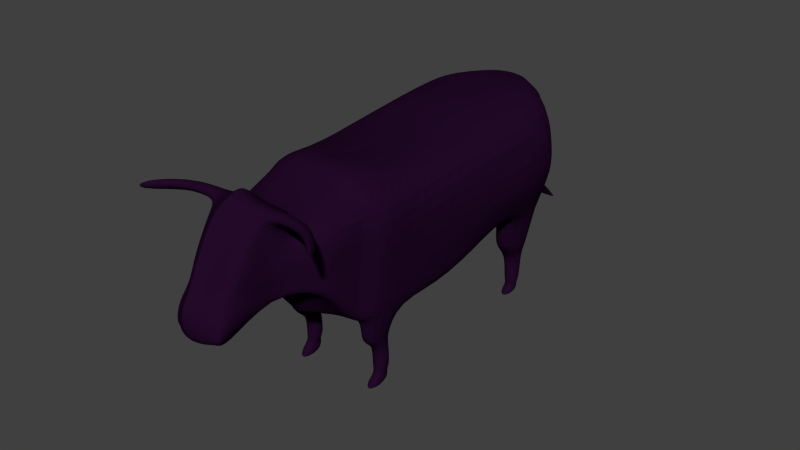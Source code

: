 # Source: cow01.blend  (saved by Blender 2.75.0; exported with 4.5.12 LTS)
import bpy
from mathutils import Matrix  # noqa: F401  (used for matrix-valued properties, if any)

bpy.ops.wm.read_factory_settings(use_empty=True)
scene = bpy.context.scene
scene.name = 'Scene'

# ---- collections
col_collection_1 = bpy.data.collections.new('Collection 1'); scene.collection.children.link(col_collection_1)

# ---- materials (node trees are filled in below, after node groups)
mat_material_001 = bpy.data.materials.new('Material.001')
mat_material_001.alpha_threshold = 0.0
mat_material_001.use_transparent_shadow = False
mat_material_001.diffuse_color = (0.01688, 0.003142, 0.02198, 1.0)
mat_material_001.roughness = 0.5

# ---- material node trees

# ---- world
world_world = bpy.data.worlds.new('World'); scene.world = world_world
world_world.color = (0.05088, 0.05088, 0.05088)
world_world.use_sun_shadow = False
world_world.sun_shadow_jitter_overblur = 0.0
world_world.cycles.sampling_method = 'MANUAL'
world_world.cycles.sample_map_resolution = 256

# ---- meshes
me_cube_001 = bpy.data.meshes.new('Cube.001')
me_cube_001.from_pydata([(1.004, -1.082, -0.7256), (1.214, -0.9974, 1.1), (1.293, 0.6319, -0.6798), (1.503, 0.6278, 1.161), (1.212, -1.221, 0.996), (1.017, -1.281, 0.1358), (0.8135, -1.387, 0.8516), (0.4904, -1.506, 0.1788), (0.5659, -1.583, 1.337), (0.5659, -1.862, 0.3433), (0.3346, -1.815, -0.1888), (0.5679, -1.913, 0.01589), (0.4887, -1.302, 1.257), (0.5712, -1.479, 1.556), (0.8796, 0.8362, 1.02), (0.6695, 0.8403, -0.1462), (1.503, 0.3217, 1.161), (1.293, 0.3122, -0.6775), (1.454, -0.9157, 1.098), (1.243, -0.9969, -0.7286), (1.243, -0.7539, -0.7304), (1.454, -0.683, 1.098), (2.04, -1.677, 1.575), (-0.0007589, 0.6942, 1.354), (0.4017, 0.6849, 1.35), (0.7554, 0.632, 1.322), (0.6706, 0.632, -0.6769), (0.3381, 0.6849, -0.7189), (0.0009268, 0.6942, -0.7266), (1.426, -1.528, 1.444), (0.757, -0.9908, 1.354), (0.4033, -1.007, 1.381), (0.001164, -1.01, 1.386), (1.452, -1.451, 1.283), (1.428, -1.479, 1.547), (-0.01109, -1.187, -0.7606), (0.3382, -1.102, -0.767), (0.6706, -1.082, -0.7256), (0.7533, -1.217, 1.154), (0.3995, -1.241, 1.178), (-0.002662, -1.245, 1.182), (1.336, -1.405, 1.423), (0.3485, -1.871, -0.07174), (-0.0002659, -1.394, 0.1357), (0.3513, -1.307, 0.124), (0.6833, -1.281, 0.1358), (0.6007, -1.402, 1.191), (0.3224, -1.432, 1.216), (0.0007746, -1.438, 1.22), (0.1721, -1.912, -0.06855), (0.002406, -1.917, -0.07018), (0.002748, -1.491, 0.2951), (0.1331, -1.486, 0.298), (0.2631, -1.454, 0.3052), (0.4099, -1.6, 1.351), (0.1995, -1.672, 1.438), (-0.00297, -1.686, 1.587), (0.7337, -1.45, 1.291), (-0.001939, -1.424, 1.564), (-0.005465, -1.992, 0.4334), (0.1995, -1.961, 0.4105), (0.4099, -1.879, 0.3574), (0.2279, -1.43, 1.486), (-0.002599, -1.856, -0.1968), (0.1257, -1.851, -0.1942), (0.2579, -1.814, -0.1912), (0.4125, -1.403, 1.429), (0.001836, -1.961, 0.01999), (0.2052, -1.955, 0.02092), (0.4131, -1.911, 0.01333), (0.3288, -1.301, 1.255), (0.1884, -1.324, 1.306), (0.004421, -1.326, 1.313), (0.6181, -1.405, 1.431), (0.4721, -1.477, 1.553), (0.256, -1.506, 1.613), (0.00773, -1.493, 1.743), (0.4709, -1.873, -0.06925), (0.5918, -1.501, 1.136), (0.002347, 0.9109, 1.205), (0.2885, 0.9004, 1.201), (0.5335, 0.8403, 1.178), (0.5335, 0.8403, -0.1471), (0.2885, 0.9004, -0.1705), (-0.0006352, 0.9109, -0.1744), (0.5949, -1.714, 0.2743), (0.7554, 0.3259, 1.322), (0.4017, 0.3683, 1.35), (-0.000759, 0.3757, 1.354), (0.4691, -1.535, 1.457), (0.2517, -1.584, 1.531), (-0.001045, 0.7362, -0.788), (0.3381, 0.3542, -0.7165), (0.6705, 0.3123, -0.6746), (0.002701, -1.584, 1.67), (-0.0006685, -1.016, -0.7753), (0.3382, -1.013, -0.7677), (0.6706, -0.9968, -0.7262), (0.7591, -0.9054, 1.494), (0.4055, -0.9187, 1.521), (0.001499, -0.921, 1.526), (0.01023, -1.379, 1.27), (0.2684, -1.375, 1.263), (-0.0006651, -0.763, -0.7772), (0.3382, -0.7617, -0.7695), (0.6706, -0.7538, -0.728), (0.7568, -0.6767, 1.342), (0.4031, -0.682, 1.369), (0.0004648, -0.6828, 1.374), (0.5262, -1.348, 1.224), (0.6707, -0.8847, -1.386), (1.004, -0.8848, -1.386), (1.004, -0.8019, -1.361), (0.6706, -0.8019, -1.361), (1.004, 0.4656, -1.531), (1.004, 0.5425, -1.492), (0.6706, 0.4308, -1.525), (0.6705, 0.5425, -1.492), (0.9371, 0.4372, -2.126), (0.9371, 0.5012, -2.085), (0.7306, 0.4372, -2.128), (0.7305, 0.5012, -2.086), (1.004, 0.3126, -2.275), (1.004, 0.5331, -2.261), (0.6705, 0.3123, -2.275), (0.6705, 0.5331, -2.261), (0.771, -0.9097, -1.878), (0.9394, -0.9097, -1.876), (0.9393, -0.8168, -1.853), (0.7709, -0.8169, -1.854), (0.6706, -1.044, -2.094), (1.004, -1.044, -2.094), (1.004, -0.7911, -2.097), (0.6706, -0.7911, -2.097), (0.805, 0.7559, -0.3612), (1.015, 0.7518, 1.078), (1.947, -1.603, 1.451), (2.063, -1.649, 1.311), (0.5687, -1.528, 1.453), (0.001088, 0.8231, 1.265), (0.3343, 0.8131, 1.261), (0.6234, 0.7559, 1.237), (0.5385, 0.7559, -0.3612), (0.2707, 0.8131, -0.3923), (-0.000396, 0.8231, -0.3982), (0.6042, -1.342, 1.067), (2.037, -1.726, 1.472), (0.1697, 1.193, -1.212), (-0.0002162, 1.197, -1.197), (0.2059, 1.156, -1.288), (0.0004146, 1.158, -1.289), (0.04443, 1.366, -1.635), (-0.002052, 1.366, -1.637), (0.04296, 1.359, -1.661), (0.001074, 1.359, -1.663), (1.742, 0.6298, 0.2372), (1.109, -1.04, 0.1873), (1.114, -1.251, 0.5659), (0.6519, -1.446, 0.5152), (0.5659, -1.722, 0.8399), (0.7745, 0.8382, 0.4369), (1.742, 0.3169, 0.2384), (1.348, -0.9563, 0.1846), (1.348, -0.7185, 0.1837), (0.5934, -1.608, 0.705), (0.002347, 0.9109, 0.5151), (0.2885, 0.9004, 0.515), (0.5335, 0.8403, 0.5156), (0.4099, -1.74, 0.854), (0.1995, -1.816, 0.9243), (-0.004217, -1.839, 1.01), (0.91, 0.7539, 0.3586), (1.289, 0.1122, -0.4733), (1.496, 0.1252, 1.161), (0.002613, 0.1571, -0.3692), (0.3435, 0.151, -0.3615), (0.6761, 0.4909, -0.3835), (0.7554, 0.1294, 1.322), (0.4017, 0.1649, 1.35), (-0.000759, 0.1712, 1.354), (1.686, 0.116, 0.2397), (1.48, -0.3151, 1.161), (-0.004936, -0.3376, -0.9895), (0.3339, -0.3409, -0.9818), (0.6664, -0.3598, -0.94), (0.7539, -0.3133, 1.228), (0.4003, -0.293, 1.255), (-0.0005834, -0.2894, 1.26), (1.266, -0.3599, -0.9427), (1.56, -0.334, 0.2426), (1.482, 0.631, -0.2935), (1.048, -1.064, -0.341), (1.058, -1.269, 0.317), (0.5584, -1.481, 0.3205), (0.4778, -1.793, 0.5517), (0.7138, 0.8394, 0.09943), (1.482, 0.3142, -0.2917), (1.288, -0.9798, -0.3439), (1.288, -0.739, -0.3453), (0.5475, -1.669, 0.4562), (0.0006209, 0.9109, 0.116), (0.2885, 0.9004, 0.1183), (0.5335, 0.8403, 0.1321), (0.3248, -1.81, 0.5657), (0.1557, -1.878, 0.6237), (-0.004932, -1.906, 0.6728), (0.8492, 0.755, -0.05801), (1.456, 0.1138, -0.1729), (1.39, -0.349, -0.4434), (1.055, -1.015, -1.227), (1.055, -0.7916, -1.226), (0.6706, -1.015, -1.227), (0.6706, -0.7916, -1.225), (0.6706, -0.7954, -1.803), (0.6707, -0.907, -1.823), (1.004, -0.907, -1.823), (1.004, -0.7954, -1.803), (1.181, 0.5805, -1.275), (0.5669, 0.5805, -1.274), (0.567, 0.2952, -1.304), (1.181, 0.33, -1.311), (1.004, 0.5272, -2.02), (0.6705, 0.5272, -2.02), (1.004, 0.4219, -2.054), (0.6706, 0.4178, -2.053), (-0.0001676, 1.194, -1.042), (9.62e-05, 1.094, -1.255), (0.2341, 1.193, -1.042), (0.272, 1.108, -1.257), (-0.0003141, 1.226, -1.244), (5.111e-05, 1.166, -1.36), (0.1662, 1.226, -1.244), (0.1878, 1.174, -1.361), (-0.0003247, 0.8624, -0.5224), (0.2709, 0.8558, -0.5177), (-0.0005674, 0.9519, -0.3001), (0.2806, 0.9427, -0.2967), (-0.000361, 1.077, -0.6832), (0.2566, 1.072, -0.6813), (-0.0001074, 0.9821, -0.9009), (0.2714, 0.9859, -0.8995)], [], [(197, 191, 0, 19), (218, 217, 115, 117), (156, 1, 4, 157), (37, 0, 5, 45), (53, 7, 10, 65), (45, 5, 7, 53), (157, 4, 6, 158), (164, 78, 8, 159), (57, 145, 12, 73), (42, 77, 11, 69), (85, 9, 11, 77), (89, 138, 13, 74), (202, 195, 15, 82), (141, 135, 14, 81), (206, 134, 15, 195), (176, 93, 17, 172), (190, 196, 17, 2), (37, 97, 19, 0), (198, 197, 19, 20), (208, 198, 20, 188), (210, 209, 111, 112), (18, 21, 106, 98), (98, 106, 107, 99), (99, 107, 108, 100), (33, 41, 136, 137), (34, 29, 146, 22), (95, 103, 104, 96), (96, 104, 105, 97), (1, 18, 98, 30), (30, 98, 99, 31), (31, 99, 100, 32), (146, 137, 136, 22), (57, 73, 41, 33), (35, 95, 96, 36), (36, 96, 97, 37), (73, 13, 34, 41), (174, 91, 92, 175), (175, 92, 93, 176), (173, 16, 86, 177), (177, 86, 87, 178), (178, 87, 88, 179), (13, 138, 29, 34), (29, 33, 137, 146), (139, 140, 80, 79), (140, 141, 81, 80), (158, 6, 78, 164), (200, 201, 83, 84), (201, 202, 82, 83), (145, 109, 70, 12), (109, 102, 71, 70), (102, 101, 72, 71), (138, 57, 33, 29), (65, 10, 77, 42), (94, 90, 75, 76), (90, 89, 74, 75), (73, 66, 74, 13), (66, 62, 75, 74), (62, 58, 76, 75), (7, 85, 77, 10), (9, 61, 69, 11), (61, 60, 68, 69), (60, 59, 67, 68), (12, 70, 66, 73), (70, 71, 62, 66), (50, 49, 68, 67), (49, 42, 69, 68), (194, 203, 61, 9), (203, 204, 60, 61), (204, 205, 59, 60), (71, 72, 58, 62), (4, 38, 46, 6), (38, 39, 47, 46), (39, 40, 48, 47), (63, 64, 49, 50), (64, 65, 42, 49), (43, 44, 52, 51), (44, 45, 53, 52), (8, 78, 57, 138), (51, 52, 64, 63), (52, 53, 65, 64), (78, 6, 145, 57), (35, 36, 44, 43), (36, 37, 45, 44), (16, 3, 25, 86), (86, 25, 24, 87), (87, 24, 23, 88), (54, 8, 138, 89), (6, 46, 109, 145), (91, 28, 27, 92), (92, 27, 26, 93), (1, 30, 38, 4), (30, 31, 39, 38), (31, 32, 40, 39), (46, 47, 102, 109), (134, 142, 82, 15), (142, 143, 83, 82), (226, 225, 148, 150), (47, 48, 101, 102), (214, 213, 129, 126), (209, 211, 110, 111), (212, 210, 112, 113), (211, 212, 113, 110), (222, 221, 119, 121), (220, 219, 116, 114), (217, 220, 114, 115), (219, 218, 117, 116), (119, 118, 122, 123), (221, 223, 118, 119), (224, 222, 121, 120), (223, 224, 120, 118), (124, 125, 123, 122), (120, 121, 125, 124), (118, 120, 124, 122), (121, 119, 123, 125), (129, 128, 132, 133), (216, 215, 127, 128), (213, 216, 128, 129), (215, 214, 126, 127), (130, 133, 132, 131), (127, 126, 130, 131), (126, 129, 133, 130), (128, 127, 131, 132), (56, 55, 90, 94), (27, 28, 144, 143), (26, 27, 143, 142), (2, 26, 142, 134), (24, 25, 141, 140), (23, 24, 140, 139), (55, 54, 89, 90), (190, 2, 134, 206), (25, 3, 135, 141), (230, 229, 152, 154), (225, 227, 147, 148), (228, 226, 150, 149), (227, 228, 149, 147), (41, 34, 22, 136), (229, 231, 151, 152), (232, 230, 154, 153), (231, 232, 153, 151), (3, 155, 171, 135), (55, 56, 170, 169), (54, 55, 169, 168), (8, 54, 168, 159), (80, 81, 167, 166), (79, 80, 166, 165), (193, 158, 164, 199), (181, 21, 163, 189), (21, 18, 162, 163), (3, 16, 161, 155), (135, 171, 160, 14), (81, 14, 160, 167), (199, 164, 159, 194), (192, 157, 158, 193), (191, 156, 157, 192), (18, 1, 156, 162), (16, 173, 180, 161), (186, 178, 179, 187), (185, 177, 178, 186), (181, 173, 177, 185), (183, 175, 176, 184), (182, 174, 175, 183), (196, 207, 172, 17), (184, 176, 172, 188), (105, 184, 188, 20), (103, 182, 183, 104), (104, 183, 184, 105), (21, 181, 185, 106), (106, 185, 186, 107), (107, 186, 187, 108), (173, 181, 189, 180), (207, 208, 188, 172), (180, 189, 208, 207), (161, 180, 207, 196), (0, 191, 192, 5), (5, 192, 193, 7), (85, 199, 194, 9), (7, 193, 199, 85), (155, 190, 206, 171), (169, 170, 205, 204), (168, 169, 204, 203), (159, 168, 203, 194), (166, 167, 202, 201), (165, 166, 201, 200), (189, 163, 198, 208), (163, 162, 197, 198), (155, 161, 196, 190), (171, 206, 195, 160), (167, 160, 195, 202), (162, 156, 191, 197), (97, 105, 212, 211), (105, 20, 210, 212), (19, 97, 211, 209), (20, 19, 209, 210), (111, 110, 214, 215), (113, 112, 216, 213), (112, 111, 215, 216), (110, 113, 213, 214), (93, 26, 218, 219), (2, 17, 220, 217), (17, 93, 219, 220), (26, 2, 217, 218), (114, 116, 224, 223), (116, 117, 222, 224), (115, 114, 223, 221), (117, 115, 221, 222), (238, 240, 228, 227), (240, 239, 226, 228), (237, 238, 227, 225), (239, 237, 225, 226), (147, 149, 232, 231), (149, 150, 230, 232), (148, 147, 231, 229), (150, 148, 229, 230), (144, 84, 235, 233), (84, 83, 236, 235), (143, 144, 233, 234), (83, 143, 234, 236), (233, 235, 237, 239), (235, 236, 238, 237), (234, 233, 239, 240), (236, 234, 240, 238)])
_uv = me_cube_001.uv_layers.new(name='UVMap')
_uv.uv.foreach_set('vector', [0.1988, 0.3104, 0.1782, 0.3308, 0.1574, 0.2927, 0.1679, 0.2839, 0.2675, 0.07537, 0.2676, 0.09116, 0.2589, 0.07544, 0.2618, 0.07214, 0.2322, 0.3813, 0.3702, 0.4283, 0.3445, 0.454, 0.2696, 0.4438, 0.13, 0.2951, 0.1574, 0.2927, 0.1957, 0.4072, 0.1423, 0.4263, 0.07537, 0.4601, 0.1109, 0.4863, 0.04354, 0.5287, 0.03746, 0.5295, 0.1423, 0.4263, 0.1957, 0.4072, 0.1109, 0.4863, 0.07537, 0.4601, 0.2696, 0.4438, 0.3445, 0.454, 0.3, 0.5415, 0.1978, 0.523, 0.8654, 0.5992, 0.9764, 0.6785, 0.9803, 0.7341, 0.8686, 0.6492, 0.6689, 0.9719, 0.6689, 0.8927, 0.7284, 0.9161, 0.7206, 0.9834, 0.04846, 0.5417, 0.06129, 0.5368, 0.07216, 0.5415, 0.05941, 0.549, 0.1136, 0.5374, 0.1048, 0.5642, 0.07216, 0.5415, 0.06129, 0.5368, 0.3428, 0.7566, 0.348, 0.7312, 0.3622, 0.7329, 0.3705, 0.7568, 0.3507, 0.06057, 0.3456, 0.07784, 0.3227, 0.07072, 0.3222, 0.05817, 0.4698, 0.1248, 0.4264, 0.1434, 0.4303, 0.1287, 0.469, 0.1057, 0.3288, 0.08919, 0.3027, 0.08252, 0.3227, 0.07072, 0.3456, 0.07784, 0.2137, 0.1101, 0.2464, 0.09083, 0.2626, 0.1193, 0.2505, 0.1524, 0.3008, 0.1309, 0.2859, 0.1518, 0.2626, 0.1193, 0.2763, 0.1069, 0.13, 0.2951, 0.1373, 0.2823, 0.1679, 0.2839, 0.1574, 0.2927, 0.2137, 0.2884, 0.1988, 0.3104, 0.1679, 0.2839, 0.1772, 0.265, 0.2402, 0.2078, 0.2137, 0.2884, 0.1772, 0.265, 0.2022, 0.1936, 0.1653, 0.2691, 0.1606, 0.2776, 0.1533, 0.2713, 0.1535, 0.2731, 0.3683, 0.3924, 0.3788, 0.3629, 0.4852, 0.4037, 0.4728, 0.4547, 0.4728, 0.4547, 0.4852, 0.4037, 0.5535, 0.4195, 0.542, 0.4811, 0.542, 0.4811, 0.5535, 0.4195, 0.6415, 0.4253, 0.6415, 0.4975, 0.9651, 0.7781, 0.8871, 0.8783, 0.8817, 0.8086, 0.8771, 0.8111, 0.8635, 0.823, 0.8567, 0.8061, 0.8781, 0.811, 0.8789, 0.8108, 0.04364, 0.2664, 0.05614, 0.2309, 0.09938, 0.2452, 0.09058, 0.2781, 0.09058, 0.2781, 0.09938, 0.2452, 0.1407, 0.2555, 0.1373, 0.2823, 0.3702, 0.4283, 0.3683, 0.3924, 0.4728, 0.4547, 0.453, 0.4823, 0.453, 0.4823, 0.4728, 0.4547, 0.542, 0.4811, 0.5283, 0.5196, 0.5283, 0.5196, 0.542, 0.4811, 0.6415, 0.4975, 0.6379, 0.5477, 0.8781, 0.811, 0.8771, 0.8111, 0.8817, 0.8086, 0.8789, 0.8108, 0.3541, 0.7045, 0.3697, 0.7176, 0.3565, 0.7012, 0.3571, 0.7003, 0.03537, 0.2926, 0.04364, 0.2664, 0.09058, 0.2781, 0.08687, 0.2903, 0.08687, 0.2903, 0.09058, 0.2781, 0.1373, 0.2823, 0.13, 0.2951, 0.6681, 0.8897, 0.6512, 0.8465, 0.8635, 0.823, 0.8871, 0.8783, 0.1697, 0.05162, 0.2185, 0.02217, 0.2342, 0.05882, 0.1952, 0.08404, 0.1952, 0.08404, 0.2342, 0.05882, 0.2464, 0.09083, 0.2137, 0.1101, 0.407, 0.2207, 0.4066, 0.2026, 0.4847, 0.1867, 0.4932, 0.2131, 0.4932, 0.2131, 0.4847, 0.1867, 0.5305, 0.1621, 0.5429, 0.1933, 0.5429, 0.1933, 0.5305, 0.1621, 0.5946, 0.1288, 0.6129, 0.1697, 0.6512, 0.8465, 0.6512, 0.8163, 0.8567, 0.8061, 0.8635, 0.823, 0.8567, 0.8061, 0.9651, 0.7781, 0.8771, 0.8111, 0.8781, 0.811, 0.5353, 0.05196, 0.4975, 0.09394, 0.4906, 0.0778, 0.5141, 0.03894, 0.4975, 0.09394, 0.4698, 0.1248, 0.469, 0.1057, 0.4906, 0.0778, 0.1978, 0.523, 0.3, 0.5415, 0.3192, 0.6668, 0.2082, 0.5876, 0.3477, 8.008e-05, 0.3503, 0.0335, 0.3181, 0.03289, 0.3138, 0.01521, 0.3503, 0.0335, 0.3507, 0.06057, 0.3222, 0.05817, 0.3181, 0.03289, 0.3625, 0.6297, 0.4151, 0.653, 0.4646, 0.7031, 0.4159, 0.6774, 0.4151, 0.653, 0.4956, 0.7018, 0.5068, 0.7426, 0.4646, 0.7031, 0.4956, 0.7018, 0.5909, 0.7495, 0.5843, 0.7874, 0.5068, 0.7426, 0.6512, 0.8163, 0.7024, 0.7667, 0.9651, 0.7781, 0.8567, 0.8061, 0.03746, 0.5295, 0.04354, 0.5287, 0.06129, 0.5368, 0.04846, 0.5417, 0.3539, 0.98, 0.3398, 0.837, 0.3871, 0.8408, 0.4303, 0.9999, 0.3398, 0.837, 0.3428, 0.7566, 0.3705, 0.7568, 0.3871, 0.8408, 0.3697, 0.7176, 0.4094, 0.7433, 0.3705, 0.7568, 0.3622, 0.7329, 0.4094, 0.7433, 0.4441, 0.8079, 0.3871, 0.8408, 0.3705, 0.7568, 0.4441, 0.8079, 0.5153, 0.9126, 0.4303, 0.9999, 0.3871, 0.8408, 0.1109, 0.4863, 0.1136, 0.5374, 0.06129, 0.5368, 0.04354, 0.5287, 0.1048, 0.5642, 0.09114, 0.5878, 0.05941, 0.549, 0.07216, 0.5415, 0.09114, 0.5878, 0.06128, 0.6211, 0.03366, 0.5614, 0.05941, 0.549, 0.06128, 0.6211, 0.02417, 0.6448, 0.0005776, 0.5697, 0.03366, 0.5614, 0.4159, 0.6774, 0.4646, 0.7031, 0.4094, 0.7433, 0.3697, 0.7176, 0.4646, 0.7031, 0.5068, 0.7426, 0.4441, 0.8079, 0.4094, 0.7433, 8.008e-05, 0.5495, 0.02682, 0.5483, 0.03366, 0.5614, 0.0005776, 0.5697, 0.02682, 0.5483, 0.04846, 0.5417, 0.05941, 0.549, 0.03366, 0.5614, 0.1378, 0.5997, 0.114, 0.6308, 0.09114, 0.5878, 0.1048, 0.5642, 0.114, 0.6308, 0.08453, 0.6689, 0.06128, 0.6211, 0.09114, 0.5878, 0.08453, 0.6689, 0.05263, 0.7031, 0.02417, 0.6448, 0.06128, 0.6211, 0.5068, 0.7426, 0.5843, 0.7874, 0.5153, 0.9126, 0.4441, 0.8079, 0.3445, 0.454, 0.4019, 0.5378, 0.407, 0.6184, 0.3, 0.5415, 0.4019, 0.5378, 0.4918, 0.6006, 0.4904, 0.6706, 0.407, 0.6184, 0.4918, 0.6006, 0.6166, 0.6443, 0.6003, 0.7148, 0.4904, 0.6706, 0.003255, 0.5251, 0.02076, 0.5289, 0.02682, 0.5483, 8.008e-05, 0.5495, 0.02076, 0.5289, 0.03746, 0.5295, 0.04846, 0.5417, 0.02682, 0.5483, 0.03918, 0.429, 0.09167, 0.4252, 0.05551, 0.457, 0.03817, 0.4527, 0.09167, 0.4252, 0.1423, 0.4263, 0.07537, 0.4601, 0.05551, 0.457, 0.3231, 0.7224, 0.3192, 0.6668, 0.3541, 0.7045, 0.348, 0.7312, 0.03817, 0.4527, 0.05551, 0.457, 0.02076, 0.5289, 0.003255, 0.5251, 0.05551, 0.457, 0.07537, 0.4601, 0.03746, 0.5295, 0.02076, 0.5289, 0.3192, 0.6668, 0.3, 0.5415, 0.3625, 0.6297, 0.3541, 0.7045, 0.03537, 0.2926, 0.08687, 0.2903, 0.09167, 0.4252, 0.03918, 0.429, 0.08687, 0.2903, 0.13, 0.2951, 0.1423, 0.4263, 0.09167, 0.4252, 0.4066, 0.2026, 0.4054, 0.1779, 0.4682, 0.1508, 0.4847, 0.1867, 0.4847, 0.1867, 0.4682, 0.1508, 0.5055, 0.1188, 0.5305, 0.1621, 0.5305, 0.1621, 0.5055, 0.1188, 0.5599, 0.07592, 0.5946, 0.1288, 0.3049, 0.7628, 0.3231, 0.7224, 0.348, 0.7312, 0.3428, 0.7566, 0.3, 0.5415, 0.407, 0.6184, 0.4151, 0.653, 0.3625, 0.6297, 0.2185, 0.02217, 0.2616, 0.01202, 0.2668, 0.0463, 0.2342, 0.05882, 0.2342, 0.05882, 0.2668, 0.0463, 0.2731, 0.0786, 0.2464, 0.09083, 0.3702, 0.4283, 0.453, 0.4823, 0.4019, 0.5378, 0.3445, 0.454, 0.453, 0.4823, 0.5283, 0.5196, 0.4918, 0.6006, 0.4019, 0.5378, 0.5283, 0.5196, 0.6379, 0.5477, 0.6166, 0.6443, 0.4918, 0.6006, 0.407, 0.6184, 0.4904, 0.6706, 0.4956, 0.7018, 0.4151, 0.653, 0.3027, 0.08252, 0.302, 0.06013, 0.3222, 0.05817, 0.3227, 0.07072, 0.302, 0.06013, 0.3008, 0.03359, 0.3181, 0.03289, 0.3222, 0.05817, 0.2985, 0.02312, 0.3047, 0.02101, 0.2956, 0.02682, 0.2957, 0.02748, 0.4904, 0.6706, 0.6003, 0.7148, 0.5909, 0.7495, 0.4956, 0.7018, 0.1511, 0.2716, 0.1513, 0.2716, 0.1517, 0.2718, 0.1517, 0.2717, 0.1606, 0.2776, 0.1439, 0.2769, 0.1506, 0.2715, 0.1533, 0.2713, 0.1458, 0.2635, 0.1653, 0.2691, 0.1535, 0.2731, 0.1509, 0.2715, 0.1439, 0.2769, 0.1458, 0.2635, 0.1509, 0.2715, 0.1506, 0.2715, 0.2595, 0.05756, 0.2569, 0.0606, 0.255, 0.04577, 0.2571, 0.04297, 0.263, 0.09635, 0.2527, 0.08068, 0.259, 0.07054, 0.2634, 0.07338, 0.2676, 0.09116, 0.263, 0.09635, 0.2634, 0.07338, 0.2589, 0.07544, 0.2527, 0.08068, 0.2675, 0.07537, 0.2618, 0.07214, 0.259, 0.07054, 0.255, 0.04577, 0.2567, 0.04326, 0.2553, 0.03982, 0.2557, 0.04221, 0.2569, 0.0606, 0.26, 0.05832, 0.2567, 0.04326, 0.255, 0.04577, 0.2569, 0.055, 0.2595, 0.05756, 0.2571, 0.04297, 0.2549, 0.03946, 0.26, 0.05832, 0.2569, 0.055, 0.2549, 0.03946, 0.2567, 0.04326, 0.2527, 0.02735, 0.2542, 0.03792, 0.2557, 0.04221, 0.2553, 0.03982, 0.2549, 0.03946, 0.2571, 0.04297, 0.2542, 0.03792, 0.2527, 0.02735, 0.2567, 0.04326, 0.2549, 0.03946, 0.2527, 0.02735, 0.2553, 0.03982, 0.2571, 0.04297, 0.255, 0.04577, 0.2557, 0.04221, 0.2542, 0.03792, 0.1517, 0.2718, 0.152, 0.2719, 0.1519, 0.2718, 0.1518, 0.2717, 0.1527, 0.2725, 0.1527, 0.2715, 0.152, 0.2717, 0.152, 0.2719, 0.1513, 0.2716, 0.1527, 0.2725, 0.152, 0.2719, 0.1517, 0.2718, 0.1527, 0.2715, 0.1511, 0.2716, 0.1517, 0.2717, 0.152, 0.2717, 0.1518, 0.2717, 0.1518, 0.2717, 0.1519, 0.2718, 0.1519, 0.2718, 0.152, 0.2717, 0.1517, 0.2717, 0.1518, 0.2717, 0.1519, 0.2718, 0.1517, 0.2717, 0.1517, 0.2718, 0.1518, 0.2717, 0.1518, 0.2717, 0.152, 0.2719, 0.152, 0.2717, 0.1519, 0.2718, 0.1519, 0.2718, 0.2858, 0.9513, 0.2863, 0.8424, 0.3398, 0.837, 0.3539, 0.98, 0.2668, 0.0463, 0.2616, 0.01202, 0.3013, 0.01876, 0.3008, 0.03359, 0.2731, 0.0786, 0.2668, 0.0463, 0.3008, 0.03359, 0.302, 0.06013, 0.2763, 0.1069, 0.2731, 0.0786, 0.302, 0.06013, 0.3027, 0.08252, 0.5055, 0.1188, 0.4682, 0.1508, 0.4698, 0.1248, 0.4975, 0.09394, 0.5599, 0.07592, 0.5055, 0.1188, 0.4975, 0.09394, 0.5353, 0.05196, 0.2863, 0.8424, 0.3049, 0.7628, 0.3428, 0.7566, 0.3398, 0.837, 0.3008, 0.1309, 0.2763, 0.1069, 0.3027, 0.08252, 0.3288, 0.08919, 0.4682, 0.1508, 0.4054, 0.1779, 0.4264, 0.1434, 0.4698, 0.1248, 0.2957, 0.02746, 0.2956, 0.02712, 0.2957, 0.02743, 0.2957, 0.02745, 0.3047, 0.02101, 0.3068, 0.03045, 0.2955, 0.02801, 0.2956, 0.02682, 0.2982, 0.0305, 0.2985, 0.02312, 0.2957, 0.02748, 0.2957, 0.02741, 0.3068, 0.03045, 0.2982, 0.0305, 0.2957, 0.02741, 0.2955, 0.02801, 0.8871, 0.8783, 0.8635, 0.823, 0.8789, 0.8108, 0.8817, 0.8086, 0.2956, 0.02712, 0.2956, 0.02773, 0.2957, 0.02746, 0.2957, 0.02743, 0.2957, 0.02743, 0.2957, 0.02746, 0.2957, 0.02745, 0.2957, 0.02745, 0.2956, 0.02773, 0.2957, 0.02743, 0.2957, 0.02745, 0.2957, 0.02746, 0.4054, 0.1779, 0.3343, 0.1608, 0.3664, 0.104, 0.4264, 0.1434, 0.2863, 0.8424, 0.2858, 0.9513, 0.1149, 0.7937, 0.1485, 0.7296, 0.3049, 0.7628, 0.2863, 0.8424, 0.1485, 0.7296, 0.1844, 0.6712, 0.9803, 0.7341, 0.9621, 0.7745, 0.8416, 0.6829, 0.8686, 0.6492, 0.4906, 0.0778, 0.469, 0.1057, 0.3935, 0.06909, 0.4009, 0.03944, 0.5141, 0.03894, 0.4906, 0.0778, 0.4009, 0.03944, 0.4093, 8.019e-05, 0.1473, 0.5035, 0.1978, 0.523, 0.2082, 0.5876, 0.1477, 0.5584, 0.4027, 0.2685, 0.3788, 0.3629, 0.2679, 0.3217, 0.3057, 0.2371, 0.3788, 0.3629, 0.3683, 0.3924, 0.2532, 0.3502, 0.2679, 0.3217, 0.4054, 0.1779, 0.4066, 0.2026, 0.327, 0.1803, 0.3343, 0.1608, 0.4264, 0.1434, 0.3664, 0.104, 0.378, 0.0918, 0.4303, 0.1287, 0.469, 0.1057, 0.4303, 0.1287, 0.378, 0.0918, 0.3935, 0.06909, 0.1477, 0.5584, 0.2082, 0.5876, 0.2114, 0.6375, 0.1378, 0.5997, 0.2244, 0.424, 0.2696, 0.4438, 0.1978, 0.523, 0.1473, 0.5035, 0.1782, 0.3308, 0.2322, 0.3813, 0.2696, 0.4438, 0.2244, 0.424, 0.3683, 0.3924, 0.3702, 0.4283, 0.2322, 0.3813, 0.2532, 0.3502, 0.4066, 0.2026, 0.407, 0.2207, 0.3219, 0.1946, 0.327, 0.1803, 0.5581, 0.2721, 0.5429, 0.1933, 0.6129, 0.1697, 0.6343, 0.2625, 0.4994, 0.2789, 0.4932, 0.2131, 0.5429, 0.1933, 0.5581, 0.2721, 0.4027, 0.2685, 0.407, 0.2207, 0.4932, 0.2131, 0.4994, 0.2789, 0.1317, 0.1502, 0.1952, 0.08404, 0.2137, 0.1101, 0.1615, 0.1697, 0.0973, 0.128, 0.1697, 0.05162, 0.1952, 0.08404, 0.1317, 0.1502, 0.2859, 0.1518, 0.283, 0.1749, 0.2505, 0.1524, 0.2626, 0.1193, 0.1615, 0.1697, 0.2137, 0.1101, 0.2505, 0.1524, 0.2022, 0.1936, 0.1407, 0.2555, 0.1615, 0.1697, 0.2022, 0.1936, 0.1772, 0.265, 0.05614, 0.2309, 0.0973, 0.128, 0.1317, 0.1502, 0.09938, 0.2452, 0.09938, 0.2452, 0.1317, 0.1502, 0.1615, 0.1697, 0.1407, 0.2555, 0.3788, 0.3629, 0.4027, 0.2685, 0.4994, 0.2789, 0.4852, 0.4037, 0.4852, 0.4037, 0.4994, 0.2789, 0.5581, 0.2721, 0.5535, 0.4195, 0.5535, 0.4195, 0.5581, 0.2721, 0.6343, 0.2625, 0.6415, 0.4253, 0.407, 0.2207, 0.4027, 0.2685, 0.3057, 0.2371, 0.3219, 0.1946, 0.283, 0.1749, 0.2402, 0.2078, 0.2022, 0.1936, 0.2505, 0.1524, 0.3219, 0.1946, 0.3057, 0.2371, 0.2402, 0.2078, 0.283, 0.1749, 0.327, 0.1803, 0.3219, 0.1946, 0.283, 0.1749, 0.2859, 0.1518, 0.1574, 0.2927, 0.1782, 0.3308, 0.2244, 0.424, 0.1957, 0.4072, 0.1957, 0.4072, 0.2244, 0.424, 0.1473, 0.5035, 0.1109, 0.4863, 0.1136, 0.5374, 0.1477, 0.5584, 0.1378, 0.5997, 0.1048, 0.5642, 0.1109, 0.4863, 0.1473, 0.5035, 0.1477, 0.5584, 0.1136, 0.5374, 0.3343, 0.1608, 0.3008, 0.1309, 0.3288, 0.08919, 0.3664, 0.104, 0.1485, 0.7296, 0.1149, 0.7937, 0.05263, 0.7031, 0.08453, 0.6689, 0.1844, 0.6712, 0.1485, 0.7296, 0.08453, 0.6689, 0.114, 0.6308, 0.2114, 0.6375, 0.1844, 0.6712, 0.114, 0.6308, 0.1378, 0.5997, 0.4009, 0.03944, 0.3935, 0.06909, 0.3507, 0.06057, 0.3503, 0.0335, 0.4093, 8.019e-05, 0.4009, 0.03944, 0.3503, 0.0335, 0.3477, 8.008e-05, 0.3057, 0.2371, 0.2679, 0.3217, 0.2137, 0.2884, 0.2402, 0.2078, 0.2679, 0.3217, 0.2532, 0.3502, 0.1988, 0.3104, 0.2137, 0.2884, 0.3343, 0.1608, 0.327, 0.1803, 0.2859, 0.1518, 0.3008, 0.1309, 0.3664, 0.104, 0.3288, 0.08919, 0.3456, 0.07784, 0.378, 0.0918, 0.3935, 0.06909, 0.378, 0.0918, 0.3456, 0.07784, 0.3507, 0.06057, 0.2532, 0.3502, 0.2322, 0.3813, 0.1782, 0.3308, 0.1988, 0.3104, 0.1373, 0.2823, 0.1407, 0.2555, 0.1458, 0.2635, 0.1439, 0.2769, 0.1407, 0.2555, 0.1772, 0.265, 0.1653, 0.2691, 0.1458, 0.2635, 0.1679, 0.2839, 0.1373, 0.2823, 0.1439, 0.2769, 0.1606, 0.2776, 0.1772, 0.265, 0.1679, 0.2839, 0.1606, 0.2776, 0.1653, 0.2691, 0.1533, 0.2713, 0.1506, 0.2715, 0.1511, 0.2716, 0.1527, 0.2715, 0.1509, 0.2715, 0.1535, 0.2731, 0.1527, 0.2725, 0.1513, 0.2716, 0.1535, 0.2731, 0.1533, 0.2713, 0.1527, 0.2715, 0.1527, 0.2725, 0.1506, 0.2715, 0.1509, 0.2715, 0.1513, 0.2716, 0.1511, 0.2716, 0.2464, 0.09083, 0.2731, 0.0786, 0.2675, 0.07537, 0.2527, 0.08068, 0.2763, 0.1069, 0.2626, 0.1193, 0.263, 0.09635, 0.2676, 0.09116, 0.2626, 0.1193, 0.2464, 0.09083, 0.2527, 0.08068, 0.263, 0.09635, 0.2731, 0.0786, 0.2763, 0.1069, 0.2676, 0.09116, 0.2675, 0.07537, 0.2634, 0.07338, 0.259, 0.07054, 0.2569, 0.055, 0.26, 0.05832, 0.259, 0.07054, 0.2618, 0.07214, 0.2595, 0.05756, 0.2569, 0.055, 0.2589, 0.07544, 0.2634, 0.07338, 0.26, 0.05832, 0.2569, 0.0606, 0.2618, 0.07214, 0.2589, 0.07544, 0.2569, 0.0606, 0.2595, 0.05756, 0.3096, 0.03106, 0.2989, 0.03127, 0.2982, 0.0305, 0.3068, 0.03045, 0.2989, 0.03127, 0.2992, 0.02203, 0.2985, 0.02312, 0.2982, 0.0305, 0.307, 0.01956, 0.3096, 0.03106, 0.3068, 0.03045, 0.3047, 0.02101, 0.2992, 0.02203, 0.307, 0.01956, 0.3047, 0.02101, 0.2985, 0.02312, 0.2955, 0.02801, 0.2957, 0.02741, 0.2957, 0.02743, 0.2956, 0.02773, 0.2957, 0.02741, 0.2957, 0.02748, 0.2957, 0.02746, 0.2957, 0.02743, 0.2956, 0.02682, 0.2955, 0.02801, 0.2956, 0.02773, 0.2956, 0.02712, 0.2957, 0.02748, 0.2956, 0.02682, 0.2956, 0.02712, 0.2957, 0.02746, 0.3013, 0.01876, 0.3138, 0.01521, 0.3092, 0.01811, 0.2999, 0.02094, 0.3138, 0.01521, 0.3181, 0.03289, 0.3125, 0.03167, 0.3092, 0.01811, 0.3008, 0.03359, 0.3013, 0.01876, 0.2999, 0.02094, 0.2995, 0.03205, 0.3181, 0.03289, 0.3008, 0.03359, 0.2995, 0.03205, 0.3125, 0.03167, 0.2999, 0.02094, 0.3092, 0.01811, 0.307, 0.01956, 0.2992, 0.02203, 0.3092, 0.01811, 0.3125, 0.03167, 0.3096, 0.03106, 0.307, 0.01956, 0.2995, 0.03205, 0.2999, 0.02094, 0.2992, 0.02203, 0.2989, 0.03127, 0.3125, 0.03167, 0.2995, 0.03205, 0.2989, 0.03127, 0.3096, 0.03106])
me_cube_001.materials.append(mat_material_001)
me_cube_001.use_remesh_preserve_volume = False
me_cube_001.use_remesh_preserve_attributes = False
me_cube_001.use_mirror_vertex_groups = False
me_cube_001.update()

# ---- objects
ob_cube = bpy.data.objects.new('Cube', me_cube_001)

# ---- transforms, parenting, visibility, modifiers, constraints
ob_cube.location = (0.06232, -1.438, 2.779)
ob_cube.rotation_euler = (0.06635, -0.01244, 9.949e-05)
ob_cube.scale = (1.0, 3.175, 1.238)
ob_cube.lineart.crease_threshold = 0.0
_m = ob_cube.modifiers.new('Mirror', 'MIRROR')
_m = ob_cube.modifiers.new('Subsurf', 'SUBSURF')
_m.uv_smooth = 'PRESERVE_CORNERS'
_m.quality = 2
_m.show_only_control_edges = False

# ---- collection membership
col_collection_1.objects.link(ob_cube)

# ---- scene / render settings (as saved in the file)
scene.frame_start = 1; scene.frame_end = 250; scene.frame_set(2)
scene.render.engine = 'BLENDER_EEVEE_NEXT'
scene.render.resolution_percentage = 50
scene.render.dither_intensity = 0.0
scene.cycles.use_denoising = False
scene.cycles.samples = 10
scene.cycles.sampling_pattern = 'TABULATED_SOBOL'
scene.cycles.light_sampling_threshold = 0.0
scene.cycles.use_adaptive_sampling = False
scene.cycles.use_light_tree = False
scene.cycles.blur_glossy = 0.0
scene.cycles.pixel_filter_type = 'GAUSSIAN'
scene.cycles.sample_clamp_indirect = 0.0
scene.view_settings.view_transform = 'Standard'
bpy.context.view_layer.update()

# ---- added for rendering (the .blend has no active camera and no usable light): camera, sun
cam_auto = bpy.data.cameras.new('AutoCamera')
cam_auto.lens = 50.0
cam_auto.sensor_width = 36.0
cam_auto.clip_end = 1000.0
ob_auto_camera = bpy.data.objects.new('AutoCamera', cam_auto)
scene.collection.objects.link(ob_auto_camera)
ob_auto_camera.location = (12.154, -16.9105, 12.0531)
ob_auto_camera.rotation_euler = (1.09748, -7.21219e-08, 0.694738)
scene.camera = ob_auto_camera
light_auto_sun = bpy.data.lights.new('AutoSun', 'SUN')
light_auto_sun.energy = 3.0
light_auto_sun.angle = 0.0523599
ob_auto_sun = bpy.data.objects.new('AutoSun', light_auto_sun)
scene.collection.objects.link(ob_auto_sun)
ob_auto_sun.rotation_euler = (0.872665, 0.174533, 0.523599)
bpy.context.view_layer.update()
